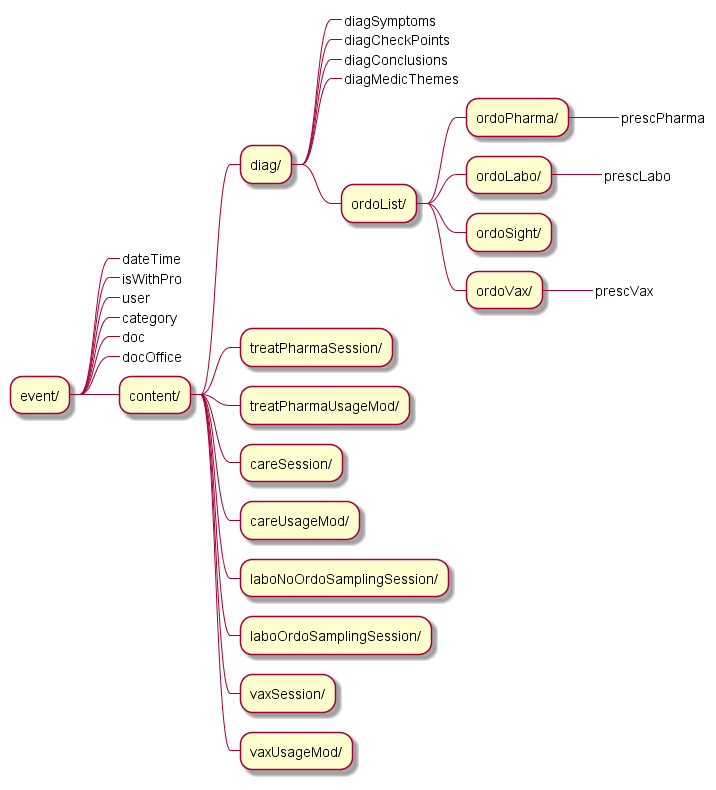

The diagram above was rendered by PlantUML. Its source (embedded in the PNG):
@startmindmap

skinparam ClassFontSize 11
skinparam ClassFontName Verdana




* event/

**_ dateTime

**_ isWithPro

**_ user

**_ category

**_ doc

**_ docOffice

** content/

*** diag/
****_ diagSymptoms
****_ diagCheckPoints
****_ diagConclusions
****_ diagMedicThemes
**** ordoList/
***** ordoPharma/
******_ prescPharma

***** ordoLabo/
******_ prescLabo

***** ordoSight/

***** ordoVax/
******_ prescVax


*** treatPharmaSession/

*** treatPharmaUsageMod/

*** careSession/

*** careUsageMod/

*** laboNoOrdoSamplingSession/

*** laboOrdoSamplingSession/

*** vaxSession/

*** vaxUsageMod/


@endmindmap